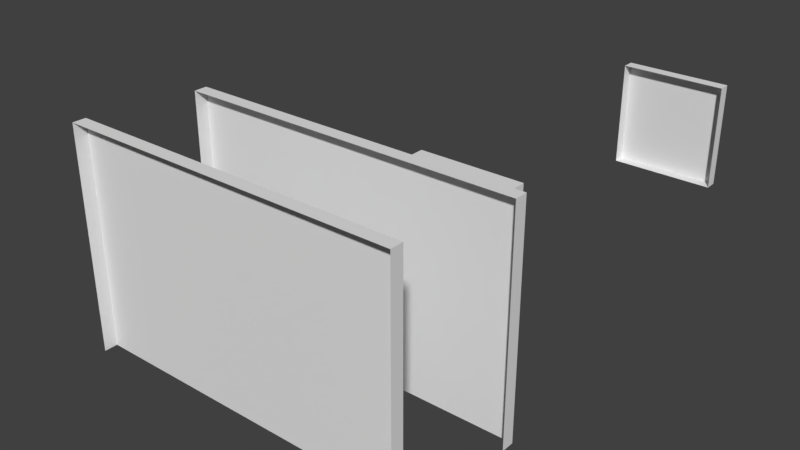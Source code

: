# Source: 27_2.blend  (saved by Blender 2.79.0; exported with 4.5.12 LTS)
import bpy
from mathutils import Matrix  # noqa: F401  (used for matrix-valued properties, if any)

bpy.ops.wm.read_factory_settings(use_empty=True)
scene = bpy.context.scene
scene.name = 'Scene'

# ---- collections
col_collection_1 = bpy.data.collections.new('Collection 1'); scene.collection.children.link(col_collection_1)

# ---- materials (node trees are filled in below, after node groups)
mat_material_001 = bpy.data.materials.new('Material.001')
mat_material_001.alpha_threshold = 0.0
mat_material_001.use_transparent_shadow = False
mat_material_001.roughness = 0.5

# ---- material node trees

# ---- world
world_world = bpy.data.worlds.new('World'); scene.world = world_world
world_world.color = (0.05088, 0.05088, 0.05088)
world_world.use_sun_shadow = False
world_world.sun_shadow_jitter_overblur = 0.0
world_world.cycles.sampling_method = 'MANUAL'

# ---- meshes
me_cube_003 = bpy.data.meshes.new('Cube.003')
me_cube_003.from_pydata([(-1.346, -0.7429, -1.082), (-1.346, -0.7429, 0.6589), (-1.346, 0.7429, -1.082), (-1.346, 0.7429, 0.6589), (0.9226, -0.7429, -1.082), (0.9226, -0.7429, 0.6589), (0.9226, 0.7429, -1.082), (0.9226, 0.7429, 0.6589)], [], [(6, 7, 5, 4), (2, 3, 7, 6), (4, 5, 1, 0), (7, 3, 1, 5)])
_uv = me_cube_003.uv_layers.new(name='UVMap')
_uv.uv.foreach_set('vector', [0.7934, 0.3024, 0.7934, 0.567, 0.6603, 0.567, 0.6603, 0.3024, 0.6304, 0.609, 0.6304, 0.584, 0.7974, 0.584, 0.7974, 0.609, 0.7974, 0.584, 0.7974, 0.609, 0.6304, 0.609, 0.6304, 0.584, 0.7974, 0.609, 0.6304, 0.609, 0.6304, 0.584, 0.7974, 0.584])
me_cube_003.materials.append(mat_material_001)
me_cube_003.use_remesh_preserve_volume = False
me_cube_003.use_remesh_preserve_attributes = False
me_cube_003.use_mirror_vertex_groups = False
me_cube_003.update()
me_cube_002 = bpy.data.meshes.new('Cube.002')
me_cube_002.from_pydata([(-1.508, -2.431, -1.4), (-1.508, -2.431, 0.6531), (-1.508, 2.431, -1.4), (-1.508, 2.431, 0.6531), (0.761, -2.431, -1.4), (0.761, -2.431, 0.6531), (0.761, 2.431, -1.4), (0.761, 2.431, 0.6531)], [], [(2, 3, 7, 6), (6, 7, 5, 4), (4, 5, 1, 0), (7, 3, 1, 5)])
_uv = me_cube_002.uv_layers.new(name='UVMap')
_uv.uv.foreach_set('vector', [0.03133, 0.2615, 0.03133, 0.2398, 0.4372, 0.2398, 0.4372, 0.2615, 0.4385, 0.01055, 0.4385, 0.2226, 0.01914, 0.2226, 0.01914, 0.01055, 0.4372, 0.2398, 0.4372, 0.2615, 0.03133, 0.2615, 0.03133, 0.2398, 0.4372, 0.2398, 0.4372, 0.2615, 0.03133, 0.2615, 0.03133, 0.2398])
me_cube_002.materials.append(mat_material_001)
me_cube_002.use_remesh_preserve_volume = False
me_cube_002.use_remesh_preserve_attributes = False
me_cube_002.use_mirror_vertex_groups = False
me_cube_002.update()
me_cube_001 = bpy.data.meshes.new('Cube.001')
me_cube_001.from_pydata([(-1.508, -2.431, -1.4), (-1.508, -2.431, 0.6531), (-1.508, 2.431, -1.4), (-1.508, 2.431, 0.6531), (0.761, -2.431, -1.4), (0.761, -2.431, 0.6531), (0.761, 2.431, -1.4), (0.761, 2.431, 0.6531)], [], [(2, 3, 7, 6), (6, 7, 5, 4), (4, 5, 1, 0), (7, 3, 1, 5)])
_uv = me_cube_001.uv_layers.new(name='UVMap')
_uv.uv.foreach_set('vector', [0.513, 0.285, 0.513, 0.2634, 0.9189, 0.2634, 0.9189, 0.285, 0.9254, 0.015, 0.9254, 0.227, 0.506, 0.227, 0.506, 0.015, 0.9189, 0.2634, 0.9189, 0.285, 0.513, 0.285, 0.513, 0.2634, 0.9189, 0.2634, 0.9189, 0.285, 0.513, 0.285, 0.513, 0.2634])
me_cube_001.materials.append(mat_material_001)
me_cube_001.use_remesh_preserve_volume = False
me_cube_001.use_remesh_preserve_attributes = False
me_cube_001.use_mirror_vertex_groups = False
me_cube_001.update()
me_cube_000 = bpy.data.meshes.new('Cube.000')
me_cube_000.from_pydata([(0.7655, -0.6339, -0.4093), (0.7655, -0.6339, 0.4093), (-0.9833, -0.6339, -0.4093), (-0.9833, -0.6339, 0.4093), (0.7655, 0.6338, -0.4093), (0.7655, 0.6338, 0.4093), (-0.9833, 0.6338, -0.4093), (-0.9833, 0.6338, 0.4093)], [], [(0, 1, 3, 2), (6, 7, 5, 4), (4, 5, 1, 0), (2, 6, 4, 0), (7, 3, 1, 5)])
_uv = me_cube_000.uv_layers.new(name='UVMap')
_uv.uv.foreach_set('vector', [0.6384, 0.5064, 0.6384, 0.5331, 0.4294, 0.5331, 0.4294, 0.5064, 0.4294, 0.5331, 0.4294, 0.5064, 0.6384, 0.5064, 0.6384, 0.5331, 0.6264, 0.3127, 0.6264, 0.4868, 0.4432, 0.4868, 0.4432, 0.3127, 0.4294, 0.5331, 0.4294, 0.5064, 0.6384, 0.5064, 0.6384, 0.5331, 0.4294, 0.5331, 0.4294, 0.5064, 0.6384, 0.5064, 0.6384, 0.5331])
me_cube_000.materials.append(mat_material_001)
me_cube_000.use_remesh_preserve_volume = False
me_cube_000.use_remesh_preserve_attributes = False
me_cube_000.use_mirror_vertex_groups = False
me_cube_000.update()

# ---- objects
ob_cube_003 = bpy.data.objects.new('Cube.003', me_cube_003)
ob_cube_002 = bpy.data.objects.new('Cube.002', me_cube_002)
ob_cube_001 = bpy.data.objects.new('Cube.001', me_cube_001)
ob_cube_000 = bpy.data.objects.new('Cube.000', me_cube_000)

# ---- transforms, parenting, visibility, modifiers, constraints
ob_cube_003.location = (0.8273, -0.9284, 2.246)
ob_cube_003.rotation_euler = (0.0, -0.0, 1.571)
ob_cube_003.scale = (0.1135, 1.368, 2.118)
ob_cube_003.lineart.crease_threshold = 0.0
ob_cube_002.location = (-0.5082, -2.331, 2.911)
ob_cube_002.rotation_euler = (0.0, -0.0, 1.571)
ob_cube_002.scale = (0.1135, 1.368, 2.118)
ob_cube_002.lineart.crease_threshold = 0.0
ob_cube_001.location = (-0.8924, -4.548, 2.911)
ob_cube_001.rotation_euler = (0.0, -0.0, 1.571)
ob_cube_001.scale = (0.1135, 1.368, 2.118)
ob_cube_001.lineart.crease_threshold = 0.0
ob_cube_000.location = (2.769, 2.11, 3.95)
ob_cube_000.rotation_euler = (0.0, -0.0, 1.571)
ob_cube_000.scale = (0.1135, 1.368, 2.118)
ob_cube_000.lineart.crease_threshold = 0.0

# ---- collection membership
col_collection_1.objects.link(ob_cube_003)
col_collection_1.objects.link(ob_cube_002)
col_collection_1.objects.link(ob_cube_001)
col_collection_1.objects.link(ob_cube_000)

# ---- scene / render settings (as saved in the file)
scene.frame_start = 1; scene.frame_end = 250; scene.frame_set(1)
scene.render.engine = 'BLENDER_EEVEE_NEXT'
scene.render.resolution_percentage = 50
scene.render.dither_intensity = 0.0
scene.cycles.use_denoising = False
scene.cycles.samples = 128
scene.cycles.sampling_pattern = 'TABULATED_SOBOL'
scene.cycles.use_adaptive_sampling = False
scene.cycles.use_light_tree = False
scene.cycles.blur_glossy = 0.0
scene.cycles.sample_clamp_indirect = 0.0
scene.view_settings.view_transform = 'Standard'
bpy.context.view_layer.update()

# ---- added for rendering (the .blend has no active camera and no usable light): camera, sun
cam_auto = bpy.data.cameras.new('AutoCamera')
cam_auto.lens = 50.0
cam_auto.sensor_width = 36.0
cam_auto.clip_end = 1000.0
ob_auto_camera = bpy.data.objects.new('AutoCamera', cam_auto)
scene.collection.objects.link(ob_auto_camera)
ob_auto_camera.location = (10.3885, -14.0757, 10.9249)
ob_auto_camera.rotation_euler = (1.09748, -7.21219e-08, 0.694738)
scene.camera = ob_auto_camera
light_auto_sun = bpy.data.lights.new('AutoSun', 'SUN')
light_auto_sun.energy = 3.0
light_auto_sun.angle = 0.0523599
ob_auto_sun = bpy.data.objects.new('AutoSun', light_auto_sun)
scene.collection.objects.link(ob_auto_sun)
ob_auto_sun.rotation_euler = (0.872665, 0.174533, 0.523599)
bpy.context.view_layer.update()
